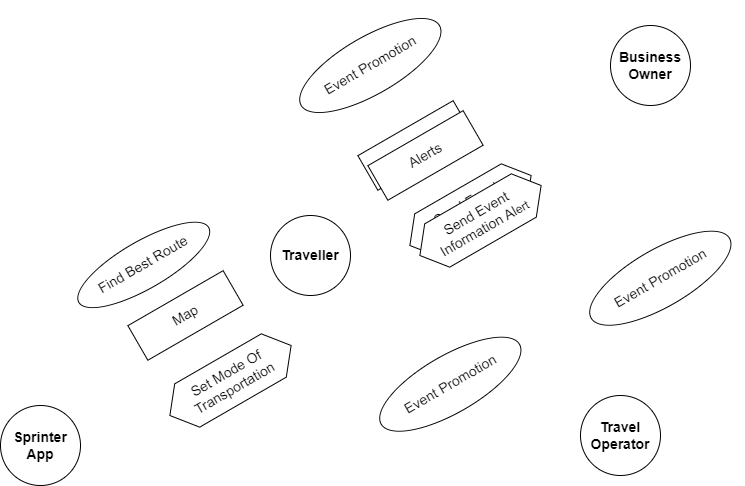

The diagram above was exported from draw.io. Its source (the exported page's mxGraphModel, read from the mxfile embedded in the PNG):
<mxGraphModel dx="794" dy="492" grid="1" gridSize="10" guides="1" tooltips="1" connect="1" arrows="1" fold="1" page="1" pageScale="1" pageWidth="1169" pageHeight="827" math="0" shadow="0">
  <root>
    <mxCell id="0" />
    <mxCell id="1" parent="0" />
    <mxCell id="DDuZuCCPMTZP_n2g-LyJ-1" value="&lt;font style=&quot;font-size: 14px;&quot;&gt;&lt;b&gt;Traveller&lt;/b&gt;&lt;/font&gt;" style="ellipse;whiteSpace=wrap;html=1;aspect=fixed;" vertex="1" parent="1">
      <mxGeometry x="330" y="380" width="80" height="80" as="geometry" />
    </mxCell>
    <mxCell id="DDuZuCCPMTZP_n2g-LyJ-2" value="&lt;font style=&quot;font-size: 14px;&quot;&gt;&lt;b&gt;Business Owner&lt;/b&gt;&lt;/font&gt;" style="ellipse;whiteSpace=wrap;html=1;aspect=fixed;" vertex="1" parent="1">
      <mxGeometry x="670" y="190" width="80" height="80" as="geometry" />
    </mxCell>
    <mxCell id="DDuZuCCPMTZP_n2g-LyJ-3" value="&lt;font style=&quot;font-size: 14px;&quot;&gt;&lt;b&gt;Sprinter &lt;br&gt;App&lt;/b&gt;&lt;/font&gt;" style="ellipse;whiteSpace=wrap;html=1;aspect=fixed;" vertex="1" parent="1">
      <mxGeometry x="59.999999999999986" y="570" width="80" height="80" as="geometry" />
    </mxCell>
    <mxCell id="DDuZuCCPMTZP_n2g-LyJ-4" value="&lt;font style=&quot;font-size: 14px;&quot;&gt;&lt;b&gt;Travel Operator&lt;/b&gt;&lt;/font&gt;" style="ellipse;whiteSpace=wrap;html=1;aspect=fixed;" vertex="1" parent="1">
      <mxGeometry x="640" y="560" width="80" height="80" as="geometry" />
    </mxCell>
    <mxCell id="DDuZuCCPMTZP_n2g-LyJ-5" value="&lt;font style=&quot;font-size: 14px;&quot;&gt;Event Promotion&lt;/font&gt;" style="ellipse;whiteSpace=wrap;html=1;rotation=-30;" vertex="1" parent="1">
      <mxGeometry x="350" y="201.29000000000002" width="159.66" height="57.41" as="geometry" />
    </mxCell>
    <mxCell id="DDuZuCCPMTZP_n2g-LyJ-7" value="&lt;font style=&quot;font-size: 14px;&quot;&gt;Alerts&lt;/font&gt;" style="rounded=0;whiteSpace=wrap;html=1;rotation=-30;" vertex="1" parent="1">
      <mxGeometry x="420" y="290" width="110" height="39.91" as="geometry" />
    </mxCell>
    <mxCell id="DDuZuCCPMTZP_n2g-LyJ-10" value="&lt;font style=&quot;font-size: 14px;&quot;&gt;Send Event Information Al&lt;/font&gt;ert" style="shape=hexagon;perimeter=hexagonPerimeter2;whiteSpace=wrap;html=1;fixedSize=1;rotation=-30;" vertex="1" parent="1">
      <mxGeometry x="460" y="350" width="140" height="50" as="geometry" />
    </mxCell>
    <mxCell id="DDuZuCCPMTZP_n2g-LyJ-11" value="&lt;span style=&quot;font-size: 14px;&quot;&gt;Find Best Route&lt;br&gt;&lt;/span&gt;" style="ellipse;whiteSpace=wrap;html=1;rotation=-30;" vertex="1" parent="1">
      <mxGeometry x="128.33" y="405.72" width="149.83" height="47.41" as="geometry" />
    </mxCell>
    <mxCell id="DDuZuCCPMTZP_n2g-LyJ-12" value="&lt;font style=&quot;font-size: 14px;&quot;&gt;Event Promotion&lt;/font&gt;" style="ellipse;whiteSpace=wrap;html=1;rotation=-30;" vertex="1" parent="1">
      <mxGeometry x="430" y="520" width="159.66" height="57.41" as="geometry" />
    </mxCell>
    <mxCell id="DDuZuCCPMTZP_n2g-LyJ-13" value="&lt;font style=&quot;font-size: 14px;&quot;&gt;Event Promotion&lt;/font&gt;" style="ellipse;whiteSpace=wrap;html=1;rotation=-30;" vertex="1" parent="1">
      <mxGeometry x="640" y="414" width="159.66" height="57.41" as="geometry" />
    </mxCell>
    <mxCell id="DDuZuCCPMTZP_n2g-LyJ-14" value="&lt;font style=&quot;font-size: 14px;&quot;&gt;Alerts&lt;/font&gt;" style="rounded=0;whiteSpace=wrap;html=1;rotation=-30;" vertex="1" parent="1">
      <mxGeometry x="430" y="300" width="110" height="39.91" as="geometry" />
    </mxCell>
    <mxCell id="DDuZuCCPMTZP_n2g-LyJ-15" value="&lt;span style=&quot;font-size: 14px;&quot;&gt;Map&lt;br&gt;&lt;/span&gt;" style="rounded=0;whiteSpace=wrap;html=1;rotation=-30;" vertex="1" parent="1">
      <mxGeometry x="190" y="460" width="110" height="39.91" as="geometry" />
    </mxCell>
    <mxCell id="DDuZuCCPMTZP_n2g-LyJ-16" value="&lt;font style=&quot;font-size: 14px;&quot;&gt;Send Event Information Al&lt;/font&gt;ert" style="shape=hexagon;perimeter=hexagonPerimeter2;whiteSpace=wrap;html=1;fixedSize=1;rotation=-30;" vertex="1" parent="1">
      <mxGeometry x="470" y="360" width="140" height="50" as="geometry" />
    </mxCell>
    <mxCell id="DDuZuCCPMTZP_n2g-LyJ-17" value="&lt;span style=&quot;font-size: 14px;&quot;&gt;Set Mode Of Transportation&lt;br&gt;&lt;/span&gt;" style="shape=hexagon;perimeter=hexagonPerimeter2;whiteSpace=wrap;html=1;fixedSize=1;rotation=-30;" vertex="1" parent="1">
      <mxGeometry x="220" y="520" width="140" height="50" as="geometry" />
    </mxCell>
  </root>
</mxGraphModel>